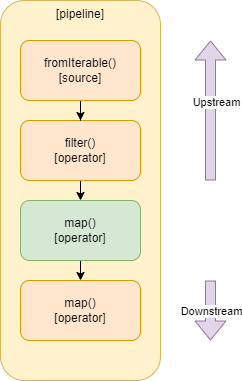

The diagram above was exported from draw.io. Its source (the exported page's mxGraphModel, read from the mxfile embedded in the PNG):
<mxGraphModel dx="2079" dy="1180" grid="1" gridSize="10" guides="1" tooltips="1" connect="1" arrows="1" fold="1" page="1" pageScale="1" pageWidth="827" pageHeight="1169" math="0" shadow="0">
  <root>
    <mxCell id="0" />
    <mxCell id="1" parent="0" />
    <mxCell id="1L38nvM-ssfPp6MPhMyn-5" value="[pipeline]" style="rounded=1;whiteSpace=wrap;html=1;fillColor=#fff2cc;strokeColor=#d6b656;verticalAlign=top;" parent="1" vertex="1">
      <mxGeometry x="150" y="120" width="160" height="380" as="geometry" />
    </mxCell>
    <mxCell id="0kQ6u1IX7l5YvLriZ7d0-2" style="edgeStyle=orthogonalEdgeStyle;rounded=0;orthogonalLoop=1;jettySize=auto;html=1;exitX=0.5;exitY=1;exitDx=0;exitDy=0;entryX=0.5;entryY=0;entryDx=0;entryDy=0;" edge="1" parent="1" source="1L38nvM-ssfPp6MPhMyn-1" target="1L38nvM-ssfPp6MPhMyn-3">
      <mxGeometry relative="1" as="geometry" />
    </mxCell>
    <mxCell id="1L38nvM-ssfPp6MPhMyn-1" value="filter()&lt;br&gt;[operator]" style="rounded=1;whiteSpace=wrap;html=1;fillColor=#ffe6cc;strokeColor=#d79b00;" parent="1" vertex="1">
      <mxGeometry x="170" y="240" width="120" height="60" as="geometry" />
    </mxCell>
    <mxCell id="0kQ6u1IX7l5YvLriZ7d0-1" style="edgeStyle=orthogonalEdgeStyle;rounded=0;orthogonalLoop=1;jettySize=auto;html=1;exitX=0.5;exitY=1;exitDx=0;exitDy=0;" edge="1" parent="1" source="1L38nvM-ssfPp6MPhMyn-2" target="1L38nvM-ssfPp6MPhMyn-1">
      <mxGeometry relative="1" as="geometry" />
    </mxCell>
    <mxCell id="1L38nvM-ssfPp6MPhMyn-2" value="fromIterable()&lt;br&gt;[source]" style="rounded=1;whiteSpace=wrap;html=1;fillColor=#ffe6cc;strokeColor=#d79b00;" parent="1" vertex="1">
      <mxGeometry x="170" y="160" width="120" height="60" as="geometry" />
    </mxCell>
    <mxCell id="0kQ6u1IX7l5YvLriZ7d0-3" style="edgeStyle=orthogonalEdgeStyle;rounded=0;orthogonalLoop=1;jettySize=auto;html=1;exitX=0.5;exitY=1;exitDx=0;exitDy=0;entryX=0.5;entryY=0;entryDx=0;entryDy=0;" edge="1" parent="1" source="1L38nvM-ssfPp6MPhMyn-3" target="1L38nvM-ssfPp6MPhMyn-4">
      <mxGeometry relative="1" as="geometry" />
    </mxCell>
    <mxCell id="1L38nvM-ssfPp6MPhMyn-3" value="map()&lt;br&gt;[operator]" style="rounded=1;whiteSpace=wrap;html=1;fillColor=#d5e8d4;strokeColor=#82b366;" parent="1" vertex="1">
      <mxGeometry x="170" y="320" width="120" height="60" as="geometry" />
    </mxCell>
    <mxCell id="1L38nvM-ssfPp6MPhMyn-4" value="map()&lt;br&gt;[operator]" style="rounded=1;whiteSpace=wrap;html=1;fillColor=#ffe6cc;strokeColor=#d79b00;" parent="1" vertex="1">
      <mxGeometry x="170" y="400" width="120" height="60" as="geometry" />
    </mxCell>
    <mxCell id="1L38nvM-ssfPp6MPhMyn-12" value="" style="shape=flexArrow;endArrow=classic;html=1;rounded=0;fillColor=#e1d5e7;strokeColor=#9673a6;" parent="1" edge="1">
      <mxGeometry width="50" height="50" relative="1" as="geometry">
        <mxPoint x="360" y="300" as="sourcePoint" />
        <mxPoint x="360" y="160" as="targetPoint" />
      </mxGeometry>
    </mxCell>
    <mxCell id="1L38nvM-ssfPp6MPhMyn-14" value="Upstream" style="edgeLabel;html=1;align=center;verticalAlign=middle;resizable=0;points=[];" parent="1L38nvM-ssfPp6MPhMyn-12" vertex="1" connectable="0">
      <mxGeometry x="0.1261" y="-5" relative="1" as="geometry">
        <mxPoint as="offset" />
      </mxGeometry>
    </mxCell>
    <mxCell id="1L38nvM-ssfPp6MPhMyn-13" value="" style="shape=flexArrow;endArrow=classic;html=1;rounded=0;fillColor=#e1d5e7;strokeColor=#9673a6;" parent="1" edge="1">
      <mxGeometry width="50" height="50" relative="1" as="geometry">
        <mxPoint x="360" y="400" as="sourcePoint" />
        <mxPoint x="360" y="460" as="targetPoint" />
      </mxGeometry>
    </mxCell>
    <mxCell id="1L38nvM-ssfPp6MPhMyn-16" value="Downstream" style="edgeLabel;html=1;align=center;verticalAlign=middle;resizable=0;points=[];" parent="1L38nvM-ssfPp6MPhMyn-13" vertex="1" connectable="0">
      <mxGeometry x="0.0121" relative="1" as="geometry">
        <mxPoint as="offset" />
      </mxGeometry>
    </mxCell>
  </root>
</mxGraphModel>